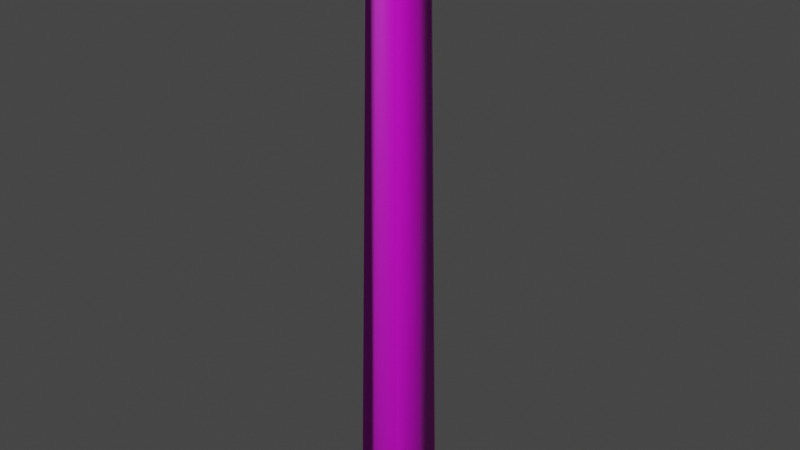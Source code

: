 # Source: ColonnaForo_UP.blend  (saved by Blender 2.83.19; exported with 4.5.12 LTS)
import bpy
from mathutils import Matrix  # noqa: F401  (used for matrix-valued properties, if any)

bpy.ops.wm.read_factory_settings(use_empty=True)
scene = bpy.context.scene
scene.name = 'Scene'

# ---- collections
col_colonna1 = bpy.data.collections.new('Colonna1'); scene.collection.children.link(col_colonna1)

# ---- images (referenced by path relative to the original .blend; pixels are not part of the script)
import os
ASSET_DIR = os.environ.get("B2B_ASSET_DIR", "")  # directory of the original .blend (textures are referenced by path, not embedded)
HERE = os.path.dirname(os.path.abspath(__file__))  # packed textures are extracted next to this script under _unpacked/

def load_image(name, relpath, width, height, colorspace="sRGB"):
    """Load a texture the original file referenced (path relative to the .blend, or extracted next to this script)."""
    p = next((c for c in (os.path.join(HERE, relpath), os.path.join(ASSET_DIR, relpath)) if relpath and os.path.exists(c)), "")
    if p:
        img = bpy.data.images.load(p, check_existing=True)
        img.name = name
    else:  # same state as the original file: an image datablock whose file is absent (Cycles renders it pink)
        img = bpy.data.images.new(name, width, height)
        img.source = "FILE"
        img.filepath = "//" + (relpath or name)
    img.colorspace_settings.name = colorspace
    return img
img_colonna_export_colonna_mat_basecolor_png = load_image('Colonna_export_Colonna_mat_BaseColor.png', 'Colonna_export_Colonna_mat_BaseColor.png', 1024, 1024, 'sRGB')
img_colonna_export_colonna_mat_normal_png = load_image('Colonna_export_Colonna_mat_Normal.png', 'Colonna_export_Colonna_mat_Normal.png', 1024, 1024, 'Non-Color')

# ---- materials (node trees are filled in below, after node groups)
mat_colonna_mat = bpy.data.materials.new('Colonna_mat')
mat_colonna_mat.use_transparent_shadow = False

# ---- material node trees
mat_colonna_mat.use_nodes = True; mat_colonna_mat.node_tree.nodes.clear()
_N = mat_colonna_mat.node_tree.nodes; _L = mat_colonna_mat.node_tree.links
n0 = _N.new('ShaderNodeBsdfPrincipled'); n0.name = 'Principled BSDF'; n0.location = (10, 300)
n0.distribution = 'GGX'
n0.subsurface_method = 'BURLEY'
n0.inputs[3].default_value = 1.45
n0.inputs[27].default_value = (0.0, 0.0, 0.0, 1.0)
n0.inputs[28].default_value = 1.0
n1 = _N.new('ShaderNodeOutputMaterial'); n1.name = 'Material Output'; n1.location = (300, 300)
n2 = _N.new('ShaderNodeTexImage'); n2.name = 'Image Texture.001'; n2.location = (-374, 276)
n2.image = img_colonna_export_colonna_mat_basecolor_png
n3 = _N.new('ShaderNodeTexImage'); n3.name = 'Image Texture'; n3.location = (-506, -224)
n3.image = img_colonna_export_colonna_mat_normal_png
n4 = _N.new('ShaderNodeNormalMap'); n4.name = 'Normal Map'; n4.location = (-182, -158)
_L.new(n0.outputs[0], n1.inputs[0])
_L.new(n2.outputs[0], n0.inputs[0])
_L.new(n3.outputs[0], n4.inputs[1])
_L.new(n4.outputs[0], n0.inputs[5])
n1.is_active_output = True

# ---- world
world_world = bpy.data.worlds.new('World'); scene.world = world_world
world_world.use_nodes = True; world_world.node_tree.nodes.clear()
_N = world_world.node_tree.nodes; _L = world_world.node_tree.links
n0 = _N.new('ShaderNodeOutputWorld'); n0.name = 'World Output'; n0.location = (300, 300)
n1 = _N.new('ShaderNodeBackground'); n1.name = 'Background'; n1.location = (10, 300)
n1.inputs[0].default_value = (0.05088, 0.05088, 0.05088, 1.0)
_L.new(n1.outputs[0], n0.inputs[0])
n0.is_active_output = True
world_world.color = (0.05088, 0.05088, 0.05088)
world_world.use_sun_shadow = False
world_world.sun_shadow_jitter_overblur = 0.0

# ---- meshes
me_cylinder_010 = bpy.data.meshes.new('Cylinder.010')
me_cylinder_010.from_pydata([(0.09247, -0.5276, 16.75), (0.09247, -0.5276, 16.43), (0.5712, -0.04884, 16.75), (0.5712, -0.04884, 16.43), (6.09e-08, 0.7524, 16.21), (0.4422, 0.6087, 16.21), (0.7155, 0.2325, 16.21), (0.7155, -0.2325, 16.21), (0.4422, -0.6087, 16.21), (-5.313e-09, -0.7524, 16.21), (-0.4422, -0.6087, 16.21), (-0.7155, -0.2325, 16.21), (-0.7155, 0.2325, 16.21), (-0.4422, 0.6087, 16.21), (6.881e-08, 1.073, 0.1385), (0.6307, 0.8681, 0.1385), (1.021, 0.3316, 0.1385), (1.021, -0.3316, 0.1385), (0.6307, -0.8681, 0.1385), (-2.462e-08, -1.073, 0.1385), (-0.6307, -0.8681, 0.1385), (-1.021, -0.3316, 0.1385), (-1.021, 0.3316, 0.1385), (-0.6307, 0.8681, 0.1385), (6.511e-08, 0.9036, 16.43), (0.5311, 0.731, 16.43), (0.8594, 0.2792, 16.43), (0.8594, -0.2792, 16.43), (0.5311, -0.731, 16.43), (-1.261e-08, -0.9036, 16.43), (-0.5311, -0.731, 16.43), (-0.8594, -0.2792, 16.43), (-0.8594, 0.2792, 16.43), (-0.5311, 0.731, 16.43), (0.9347, -0.3037, 16.36), (0.5777, -0.7951, 16.36), (6.482e-08, 0.9829, 16.36), (0.5777, 0.7951, 16.36), (-0.9348, -0.3037, 16.36), (-0.9348, 0.3037, 16.36), (-2.088e-08, -0.9829, 16.36), (0.9348, 0.3037, 16.36), (-0.5777, 0.7951, 16.36), (-0.5777, -0.7951, 16.36), (6.598e-08, 0.9036, 16.75), (0.5311, 0.731, 16.75), (0.8594, 0.2792, 16.75), (0.8594, -0.2792, 16.75), (0.5311, -0.731, 16.75), (-1.361e-08, -0.9036, 16.75), (-0.5311, -0.731, 16.75), (-0.8594, -0.2792, 16.75), (-0.8594, 0.2792, 16.75), (-0.5311, 0.731, 16.75), (6.592e-08, 0.9036, 16.83), (0.5311, 0.731, 16.83), (0.8594, 0.2792, 16.83), (0.8594, -0.2792, 16.83), (0.5311, -0.731, 16.83), (-1.367e-08, -0.9036, 16.83), (-0.5311, -0.731, 16.83), (-0.8594, -0.2792, 16.83), (-0.8594, 0.2792, 16.83), (-0.5311, 0.731, 16.83), (0.6146, 0.8459, 16.79), (0.9944, 0.3231, 16.79), (-0.9944, 0.3231, 16.79), (-0.6146, 0.8459, 16.79), (-2.446e-08, -1.046, 16.79), (-0.6146, -0.8459, 16.79), (0.9944, -0.3231, 16.79), (6.559e-08, 1.046, 16.79), (-0.9944, -0.3231, 16.79), (0.6146, -0.8459, 16.79), (-1.057, -1.46, 16.43), (-1.011, -1.414, 16.63), (-0.8918, -1.295, 16.75), (-0.7439, -1.147, 16.75), (-0.5785, -0.9812, 16.43), (-0.6242, -1.027, 16.23), (-0.7439, -1.147, 16.11), (-0.8918, -1.295, 16.11), (-1.011, -1.414, 16.23), (-0.1248, -0.5276, 16.75), (-0.1248, -0.5276, 16.43), (-1.536, -0.9812, 16.43), (-1.49, -0.9355, 16.63), (-1.371, -0.8158, 16.75), (-1.223, -0.6679, 16.75), (-1.057, -0.5025, 16.43), (-1.103, -0.5482, 16.23), (-1.223, -0.6679, 16.11), (-1.371, -0.8158, 16.11), (-1.49, -0.9355, 16.23), (-0.6036, -0.04884, 16.75), (-0.6036, -0.04884, 16.43), (1.504, 1.101, 16.43), (1.458, 1.055, 16.63), (1.338, 0.9354, 16.75), (1.19, 0.7875, 16.75), (1.025, 0.6221, 16.43), (1.071, 0.6678, 16.23), (1.19, 0.7875, 16.11), (1.338, 0.9354, 16.11), (1.458, 1.055, 16.23), (0.5712, 0.1685, 16.75), (0.5712, 0.1685, 16.43), (1.025, 1.58, 16.43), (0.9791, 1.534, 16.63), (0.8594, 1.414, 16.75), (0.7115, 1.266, 16.75), (0.5461, 1.101, 16.43), (0.5918, 1.147, 16.23), (0.7115, 1.266, 16.11), (0.8594, 1.414, 16.11), (0.9791, 1.534, 16.23), (0.09247, 0.6472, 16.75), (0.09247, 0.6472, 16.43), (-1.536, 1.101, 16.43), (-1.49, 1.055, 16.63), (-1.371, 0.9354, 16.75), (-1.223, 0.7875, 16.75), (-1.057, 0.6221, 16.43), (-1.103, 0.6678, 16.23), (-1.223, 0.7875, 16.11), (-1.371, 0.9354, 16.11), (-1.49, 1.055, 16.23), (-0.6036, 0.1685, 16.75), (-0.6036, 0.1685, 16.43), (-1.057, 1.58, 16.43), (-1.011, 1.534, 16.63), (-0.8918, 1.414, 16.75), (-0.7439, 1.266, 16.75), (-0.5785, 1.101, 16.43), (-0.6242, 1.147, 16.23), (-0.7439, 1.266, 16.11), (-0.8918, 1.414, 16.11), (-1.011, 1.534, 16.23), (-0.1248, 0.6472, 16.75), (-0.1248, 0.6472, 16.43), (1.025, -1.46, 16.43), (0.9791, -1.414, 16.63), (0.8594, -1.295, 16.75), (0.7115, -1.147, 16.75), (0.5461, -0.9812, 16.43), (0.5918, -1.027, 16.23), (0.7115, -1.147, 16.11), (0.8594, -1.295, 16.11), (0.9791, -1.414, 16.23), (1.504, -0.9812, 16.43), (1.458, -0.9355, 16.63), (1.338, -0.8158, 16.75), (1.19, -0.6679, 16.75), (1.025, -0.5025, 16.43), (1.071, -0.5482, 16.23), (1.19, -0.6679, 16.11), (1.338, -0.8158, 16.11), (1.458, -0.9355, 16.23), (-1.26, -1.26, 9.513e-08), (-1.26, -1.26, 0.2117), (-1.26, 1.26, 9.513e-08), (-1.26, 1.26, 0.2117), (1.26, -1.26, -9.513e-08), (1.26, -1.26, 0.2117), (1.26, 1.26, -9.513e-08), (1.26, 1.26, 0.2117)], [], [(7, 17, 16, 6), (8, 18, 17, 7), (9, 19, 18, 8), (10, 20, 19, 9), (11, 21, 20, 10), (12, 22, 21, 11), (13, 23, 22, 12), (4, 14, 23, 13), (10, 43, 38, 11), (6, 16, 15, 5), (5, 15, 14, 4), (14, 15, 16, 17, 18, 19, 20, 21, 22, 23), (35, 34, 27, 28), (9, 40, 43, 10), (8, 35, 40, 9), (5, 37, 41, 6), (7, 34, 35, 8), (6, 41, 34, 7), (13, 42, 36, 4), (12, 39, 42, 13), (11, 38, 39, 12), (25, 24, 44, 45), (37, 36, 24, 25), (39, 38, 31, 32), (40, 35, 28, 29), (41, 37, 25, 26), (42, 39, 32, 33), (43, 40, 29, 30), (34, 41, 26, 27), (36, 42, 33, 24), (38, 43, 30, 31), (65, 64, 55, 56), (32, 31, 51, 52), (29, 28, 48, 49), (26, 25, 45, 46), (33, 32, 52, 53), (30, 29, 49, 50), (27, 26, 46, 47), (24, 33, 53, 44), (31, 30, 50, 51), (28, 27, 47, 48), (55, 54, 63, 62, 61, 60, 59, 58, 57, 56), (67, 66, 62, 63), (69, 68, 59, 60), (70, 65, 56, 57), (71, 67, 63, 54), (72, 69, 60, 61), (73, 70, 57, 58), (64, 71, 54, 55), (66, 72, 61, 62), (68, 73, 58, 59), (49, 48, 73, 68), (52, 51, 72, 66), (45, 44, 71, 64), (48, 47, 70, 73), (51, 50, 69, 72), (44, 53, 67, 71), (47, 46, 65, 70), (50, 49, 68, 69), (53, 52, 66, 67), (46, 45, 64, 65), (87, 86, 75, 76), (75, 74, 82, 81, 80, 79, 78, 77, 76), (94, 95, 89, 88), (88, 87, 76, 77), (105, 106, 100, 99), (85, 93, 82, 74), (93, 92, 81, 82), (92, 91, 80, 81), (91, 90, 79, 80), (90, 89, 78, 79), (78, 89, 95, 84), (86, 85, 74, 75), (86, 87, 88, 89, 90, 91, 92, 93, 85), (94, 83, 84, 95), (94, 88, 77, 83), (109, 98, 97, 108), (97, 98, 99, 100, 101, 102, 103, 104, 96), (110, 111, 117, 116), (110, 99, 98, 109), (107, 96, 104, 115), (115, 104, 103, 114), (114, 103, 102, 113), (113, 102, 101, 112), (112, 101, 100, 111), (100, 106, 117, 111), (108, 97, 96, 107), (108, 107, 115, 114, 113, 112, 111, 110, 109), (105, 116, 117, 106), (116, 105, 99, 110), (77, 78, 84, 83), (131, 130, 119, 120), (119, 118, 126, 125, 124, 123, 122, 121, 120), (138, 139, 133, 132), (132, 131, 120, 121), (129, 137, 126, 118), (137, 136, 125, 126), (136, 135, 124, 125), (135, 134, 123, 124), (134, 133, 122, 123), (122, 133, 139, 128), (130, 129, 118, 119), (130, 131, 132, 133, 134, 135, 136, 137, 129), (138, 127, 128, 139), (138, 132, 121, 127), (151, 142, 141, 150), (141, 142, 143, 144, 145, 146, 147, 148, 140), (152, 153, 3, 2), (152, 143, 142, 151), (121, 122, 128, 127), (149, 140, 148, 157), (157, 148, 147, 156), (156, 147, 146, 155), (155, 146, 145, 154), (154, 145, 144, 153), (144, 1, 3, 153), (150, 141, 140, 149), (150, 149, 157, 156, 155, 154, 153, 152, 151), (0, 2, 3, 1), (2, 0, 143, 152), (0, 1, 144, 143), (4, 36, 37, 5), (158, 159, 161, 160), (160, 161, 165, 164), (164, 165, 163, 162), (162, 163, 159, 158), (160, 164, 162, 158), (165, 161, 159, 163)])
me_cylinder_010.polygons.foreach_set('use_smooth', [1, 1, 1, 1, 1, 1, 1, 1, 1, 1, 1, 1, 1, 1, 1, 1, 1, 1, 1, 1, 1, 1, 1, 1, 1, 1, 1, 1, 1, 1, 1, 1, 1, 1, 1, 1, 1, 1, 1, 1, 1, 1, 1, 1, 1, 1, 1, 1, 1, 1, 1, 1, 1, 1, 1, 1, 1, 1, 1, 1, 1, 1, 0, 0, 1, 0, 1, 1, 1, 1, 1, 1, 1, 0, 1, 1, 1, 0, 0, 1, 1, 1, 1, 1, 1, 1, 1, 0, 1, 1, 0, 1, 0, 0, 1, 1, 1, 1, 1, 1, 1, 1, 0, 1, 1, 1, 0, 0, 1, 0, 1, 1, 1, 1, 1, 1, 1, 0, 1, 1, 0, 1, 0, 0, 0, 0, 0, 0])
_uv = me_cylinder_010.uv_layers.new(name='UVMap')
_uv.uv.foreach_set('vector', [0.9987, 0.2902, 0.003434, 0.3367, 0.001964, 0.2993, 0.9976, 0.258, 1.0, 0.3224, 0.005324, 0.3741, 0.003434, 0.3367, 0.9987, 0.2902, 0.9987, 0.03222, 0.003435, 0.03745, 0.005325, 7.296e-05, 1.0, 0.0, 0.9976, 0.06446, 0.001964, 0.07484, 0.003435, 0.03745, 0.9987, 0.03222, 0.9969, 0.09671, 0.0009138, 0.1122, 0.001964, 0.07484, 0.9976, 0.06446, 0.9965, 0.129, 0.0002833, 0.1497, 0.0009138, 0.1122, 0.9969, 0.09671, 0.9963, 0.1612, 7.296e-05, 0.1871, 0.0002833, 0.1497, 0.9965, 0.129, 0.9965, 0.1935, 0.0002831, 0.2245, 7.296e-05, 0.1871, 0.9963, 0.1612, 0.01548, 0.4891, 0.0, 0.4858, 0.01637, 0.4542, 0.02801, 0.465, 0.9976, 0.258, 0.001964, 0.2993, 0.0009133, 0.2619, 0.9969, 0.2257, 0.9969, 0.2257, 0.0009133, 0.2619, 0.0002831, 0.2245, 0.9965, 0.1935, 0.07504, 0.4291, 0.07504, 0.4404, 0.0684, 0.4496, 0.05766, 0.4531, 0.04692, 0.4496, 0.04028, 0.4404, 0.04028, 0.4291, 0.04692, 0.42, 0.05766, 0.4165, 0.0684, 0.42, 0.2599, 0.4828, 0.2325, 0.5097, 0.2282, 0.5013, 0.2516, 0.4784, 0.01695, 0.5163, 0.001916, 0.5213, 0.0, 0.4858, 0.01548, 0.4891, 0.03201, 0.5389, 0.02159, 0.5509, 0.001916, 0.5213, 0.01695, 0.5163, 0.1159, 0.4864, 0.1312, 0.4822, 0.1312, 0.5178, 0.1159, 0.5136, 0.1021, 0.537, 0.1131, 0.5484, 0.08202, 0.5656, 0.07827, 0.5502, 0.1159, 0.5136, 0.1312, 0.5178, 0.1131, 0.5484, 0.1021, 0.537, 0.07827, 0.4498, 0.08202, 0.4344, 0.1131, 0.4516, 0.1021, 0.463, 0.05107, 0.4505, 0.04649, 0.4354, 0.08202, 0.4344, 0.07827, 0.4498, 0.02801, 0.465, 0.01637, 0.4542, 0.04649, 0.4354, 0.05107, 0.4505, 0.6206, 0.6052, 0.6206, 0.5725, 0.6401, 0.5725, 0.6401, 0.6052, 0.16, 0.4997, 0.141, 0.4663, 0.1502, 0.4643, 0.1664, 0.4927, 0.1693, 0.3988, 0.2064, 0.3889, 0.206, 0.3984, 0.1744, 0.4068, 0.2645, 0.4336, 0.2645, 0.472, 0.2554, 0.4691, 0.2554, 0.4364, 0.1947, 0.5161, 0.16, 0.4997, 0.1664, 0.4927, 0.196, 0.5067, 0.1445, 0.4281, 0.1693, 0.3988, 0.1744, 0.4068, 0.1533, 0.4317, 0.2425, 0.4021, 0.2645, 0.4336, 0.2554, 0.4364, 0.2367, 0.4096, 0.2325, 0.5097, 0.1947, 0.5161, 0.196, 0.5067, 0.2282, 0.5013, 0.141, 0.4663, 0.1445, 0.4281, 0.1533, 0.4317, 0.1502, 0.4643, 0.2064, 0.3889, 0.2425, 0.4021, 0.2367, 0.4096, 0.206, 0.3984, 0.4883, 0.5014, 0.4529, 0.5146, 0.4524, 0.506, 0.4831, 0.4946, 0.6206, 0.5071, 0.6206, 0.4744, 0.6401, 0.4744, 0.6401, 0.5071, 0.6206, 0.409, 0.6206, 0.3763, 0.6401, 0.3763, 0.6401, 0.409, 0.6206, 0.6379, 0.6206, 0.6052, 0.6401, 0.6052, 0.6401, 0.6379, 0.6206, 0.5398, 0.6206, 0.5071, 0.6401, 0.5071, 0.6401, 0.5398, 0.6206, 0.4417, 0.6206, 0.409, 0.6401, 0.409, 0.6401, 0.4417, 0.6206, 0.6706, 0.6206, 0.6379, 0.6401, 0.6379, 0.6401, 0.6706, 0.6206, 0.5725, 0.6206, 0.5398, 0.6401, 0.5398, 0.6401, 0.5725, 0.6206, 0.4744, 0.6206, 0.4417, 0.6401, 0.4417, 0.6401, 0.4744, 0.6206, 0.7033, 0.6206, 0.6706, 0.6401, 0.6706, 0.6401, 0.7033, 0.5252, 0.5465, 0.5563, 0.5566, 0.5755, 0.583, 0.5755, 0.6157, 0.5563, 0.6422, 0.5252, 0.6523, 0.4941, 0.6422, 0.4749, 0.6157, 0.4749, 0.583, 0.4941, 0.5566, 0.3915, 0.4764, 0.3876, 0.4388, 0.3961, 0.4405, 0.3994, 0.473, 0.4399, 0.3889, 0.4773, 0.3946, 0.4736, 0.4023, 0.4412, 0.3974, 0.5099, 0.4703, 0.4883, 0.5014, 0.4831, 0.4946, 0.5018, 0.4678, 0.4162, 0.5051, 0.3915, 0.4764, 0.3994, 0.473, 0.4207, 0.4978, 0.4059, 0.4057, 0.4399, 0.3889, 0.4412, 0.3974, 0.4119, 0.4119, 0.5099, 0.4325, 0.5099, 0.4703, 0.5018, 0.4678, 0.5018, 0.4351, 0.4529, 0.5146, 0.4162, 0.5051, 0.4207, 0.4978, 0.4524, 0.506, 0.3876, 0.4388, 0.4059, 0.4057, 0.4119, 0.4119, 0.3961, 0.4405, 0.4773, 0.3946, 0.5048, 0.4206, 0.4973, 0.4248, 0.4736, 0.4023, 0.3508, 0.5012, 0.3746, 0.4787, 0.3821, 0.4829, 0.3546, 0.5089, 0.2733, 0.463, 0.2891, 0.4916, 0.2832, 0.4978, 0.2649, 0.4647, 0.3297, 0.3975, 0.298, 0.4057, 0.2935, 0.3984, 0.3301, 0.3889, 0.379, 0.4684, 0.379, 0.4357, 0.3872, 0.4332, 0.3872, 0.471, 0.2891, 0.4916, 0.3185, 0.5061, 0.3171, 0.5146, 0.2832, 0.4978, 0.298, 0.4057, 0.2767, 0.4305, 0.2688, 0.4271, 0.2935, 0.3984, 0.379, 0.4357, 0.3603, 0.4089, 0.3656, 0.4021, 0.3872, 0.4332, 0.3185, 0.5061, 0.3508, 0.5012, 0.3546, 0.5089, 0.3171, 0.5146, 0.2767, 0.4305, 0.2733, 0.463, 0.2649, 0.4647, 0.2688, 0.4271, 0.3603, 0.4089, 0.3297, 0.3975, 0.3301, 0.3889, 0.3656, 0.4021, 0.3759, 1.0, 0.3386, 1.0, 0.3386, 0.8791, 0.3759, 0.8791, 0.7679, 0.5076, 0.822, 0.49, 0.8761, 0.5076, 0.9096, 0.5536, 0.9096, 0.6105, 0.8761, 0.6565, 0.822, 0.6741, 0.7244, 0.6066, 0.7345, 0.5536, 0.7244, 0.8447, 0.822, 0.8485, 0.822, 0.6741, 0.7244, 0.6066, 0.4133, 1.0, 0.3759, 1.0, 0.3759, 0.8791, 0.4133, 0.8791, 0.7244, 0.8447, 0.822, 0.8485, 0.822, 0.6741, 0.7244, 0.6066, 0.3013, 1.0, 0.2639, 1.0, 0.2639, 0.8791, 0.3013, 0.8791, 0.2639, 1.0, 0.2266, 1.0, 0.2266, 0.8791, 0.2639, 0.8791, 0.2266, 1.0, 0.1892, 1.0, 0.1892, 0.8791, 0.2266, 0.8791, 0.1892, 1.0, 0.1519, 1.0, 0.1519, 0.8791, 0.1892, 0.8791, 0.1519, 1.0, 0.1145, 1.0, 0.1145, 0.8791, 0.1519, 0.8791, 0.1145, 0.8791, 0.1145, 1.0, 0.0, 1.0, 5.96e-08, 0.8791, 0.3386, 1.0, 0.3013, 1.0, 0.3013, 0.8791, 0.3386, 0.8791, 0.7679, 0.5076, 0.7345, 0.5536, 0.7244, 0.6066, 0.822, 0.6741, 0.8761, 0.6565, 0.9096, 0.6105, 0.9096, 0.5536, 0.8761, 0.5076, 0.822, 0.49, 0.432, 0.5621, 0.4717, 0.5621, 0.4717, 0.5809, 0.432, 0.5809, 0.5696, 1.0, 0.4133, 1.0, 0.4133, 0.8791, 0.5696, 0.8791, 0.3759, 1.0, 0.3759, 0.8791, 0.3386, 0.8791, 0.3386, 1.0, 0.7679, 0.5076, 0.7345, 0.5536, 0.7244, 0.6066, 0.822, 0.6741, 0.8761, 0.6565, 0.9096, 0.6105, 0.9096, 0.5536, 0.8761, 0.5076, 0.822, 0.49, 0.7244, 0.6066, 0.822, 0.6741, 0.822, 0.8485, 0.7244, 0.8447, 0.4133, 1.0, 0.4133, 0.8791, 0.3759, 0.8791, 0.3759, 1.0, 0.3013, 1.0, 0.3013, 0.8791, 0.2639, 0.8791, 0.2639, 1.0, 0.2639, 1.0, 0.2639, 0.8791, 0.2266, 0.8791, 0.2266, 1.0, 0.2266, 1.0, 0.2266, 0.8791, 0.1892, 0.8791, 0.1892, 1.0, 0.1892, 1.0, 0.1892, 0.8791, 0.1519, 0.8791, 0.1519, 1.0, 0.1519, 1.0, 0.1519, 0.8791, 0.1145, 0.8791, 0.1145, 1.0, 0.1145, 0.8791, 5.96e-08, 0.8791, 0.0, 1.0, 0.1145, 1.0, 0.3386, 1.0, 0.3386, 0.8791, 0.3013, 0.8791, 0.3013, 1.0, 0.7679, 0.5076, 0.822, 0.49, 0.8761, 0.5076, 0.9096, 0.5536, 0.9096, 0.6105, 0.8761, 0.6565, 0.822, 0.6741, 0.7244, 0.6066, 0.7345, 0.5536, 0.3738, 0.5621, 0.3738, 0.6017, 0.3549, 0.6017, 0.3549, 0.5621, 0.5696, 1.0, 0.5696, 0.8791, 0.4133, 0.8791, 0.4133, 1.0, 0.7244, 0.6066, 0.822, 0.6741, 0.822, 0.8485, 0.7244, 0.8447, 0.3759, 1.0, 0.3386, 1.0, 0.3386, 0.8791, 0.3759, 0.8791, 0.7679, 0.5076, 0.822, 0.49, 0.8761, 0.5076, 0.9096, 0.5536, 0.9096, 0.6105, 0.8761, 0.6565, 0.822, 0.6741, 0.7244, 0.6066, 0.7345, 0.5536, 0.7244, 0.8447, 0.822, 0.8485, 0.822, 0.6741, 0.7244, 0.6066, 0.4133, 1.0, 0.3759, 1.0, 0.3759, 0.8791, 0.4133, 0.8791, 0.3013, 1.0, 0.2639, 1.0, 0.2639, 0.8791, 0.3013, 0.8791, 0.2639, 1.0, 0.2266, 1.0, 0.2266, 0.8791, 0.2639, 0.8791, 0.2266, 1.0, 0.1892, 1.0, 0.1892, 0.8791, 0.2266, 0.8791, 0.1892, 1.0, 0.1519, 1.0, 0.1519, 0.8791, 0.1892, 0.8791, 0.1519, 1.0, 0.1145, 1.0, 0.1145, 0.8791, 0.1519, 0.8791, 0.1145, 0.8791, 0.1145, 1.0, 0.0, 1.0, 5.96e-08, 0.8791, 0.3386, 1.0, 0.3013, 1.0, 0.3013, 0.8791, 0.3386, 0.8791, 0.7679, 0.5076, 0.7345, 0.5536, 0.7244, 0.6066, 0.822, 0.6741, 0.8761, 0.6565, 0.9096, 0.6105, 0.9096, 0.5536, 0.8761, 0.5076, 0.822, 0.49, 0.4128, 0.6017, 0.4128, 0.5621, 0.4316, 0.5621, 0.4316, 0.6017, 0.5696, 1.0, 0.4133, 1.0, 0.4133, 0.8791, 0.5696, 0.8791, 0.3759, 1.0, 0.3759, 0.8791, 0.3386, 0.8791, 0.3386, 1.0, 0.7679, 0.5076, 0.7345, 0.5536, 0.7244, 0.6066, 0.822, 0.6741, 0.8761, 0.6565, 0.9096, 0.6105, 0.9096, 0.5536, 0.8761, 0.5076, 0.822, 0.49, 0.7244, 0.6066, 0.822, 0.6741, 0.822, 0.8485, 0.7244, 0.8447, 0.4133, 1.0, 0.4133, 0.8791, 0.3759, 0.8791, 0.3759, 1.0, 0.7244, 0.6066, 0.822, 0.6741, 0.822, 0.8485, 0.7244, 0.8447, 0.3013, 1.0, 0.3013, 0.8791, 0.2639, 0.8791, 0.2639, 1.0, 0.2639, 1.0, 0.2639, 0.8791, 0.2266, 0.8791, 0.2266, 1.0, 0.2266, 1.0, 0.2266, 0.8791, 0.1892, 0.8791, 0.1892, 1.0, 0.1892, 1.0, 0.1892, 0.8791, 0.1519, 0.8791, 0.1519, 1.0, 0.1519, 1.0, 0.1519, 0.8791, 0.1145, 0.8791, 0.1145, 1.0, 0.1145, 0.8791, 5.96e-08, 0.8791, 0.0, 1.0, 0.1145, 1.0, 0.3386, 1.0, 0.3386, 0.8791, 0.3013, 0.8791, 0.3013, 1.0, 0.7679, 0.5076, 0.822, 0.49, 0.8761, 0.5076, 0.9096, 0.5536, 0.9096, 0.6105, 0.8761, 0.6565, 0.822, 0.6741, 0.7244, 0.6066, 0.7345, 0.5536, 0.4123, 0.5621, 0.4123, 0.6017, 0.3935, 0.6017, 0.3935, 0.5621, 0.5696, 1.0, 0.5696, 0.8791, 0.4133, 0.8791, 0.4133, 1.0, 0.7244, 0.8447, 0.822, 0.8485, 0.822, 0.6741, 0.7244, 0.6066, 0.1021, 0.463, 0.1131, 0.4516, 0.1312, 0.4822, 0.1159, 0.4864, 0.1405, 0.5337, 0.2197, 0.5337, 0.2197, 0.6128, 0.1405, 0.6128, 0.1405, 0.6128, 0.2197, 0.6128, 0.2197, 0.6919, 0.1405, 0.6919, 0.1405, 0.6919, 0.2197, 0.6919, 0.2197, 0.7711, 0.1405, 0.7711, 0.1405, 0.7711, 0.2197, 0.7711, 0.2197, 0.8502, 0.1405, 0.8502, 0.06139, 0.6919, 0.1405, 0.6919, 0.1405, 0.7711, 0.06139, 0.7711, 0.2197, 0.6919, 0.2988, 0.6919, 0.2988, 0.7711, 0.2197, 0.7711])
_ca = me_cylinder_010.color_attributes.new('Col', 'BYTE_COLOR', 'CORNER')
_ca.data.foreach_set('color', [1.0, 0.0, 0.0, 1.0, 1.0, 0.0, 0.0, 1.0, 1.0, 0.0, 0.0, 1.0, 1.0, 0.0, 0.0, 1.0, 1.0, 0.0, 0.0, 1.0, 1.0, 0.0, 0.0, 1.0, 1.0, 0.0, 0.0, 1.0, 1.0, 0.0, 0.0, 1.0, 1.0, 0.0, 0.0, 1.0, 1.0, 0.0, 0.0, 1.0, 1.0, 0.0, 0.0, 1.0, 1.0, 0.0, 0.0, 1.0, 1.0, 0.0, 0.0, 1.0, 1.0, 0.0, 0.0, 1.0, 1.0, 0.0, 0.0, 1.0, 1.0, 0.0, 0.0, 1.0, 1.0, 0.0, 0.0, 1.0, 1.0, 0.0, 0.0, 1.0, 1.0, 0.0, 0.0, 1.0, 1.0, 0.0, 0.0, 1.0, 1.0, 0.0, 0.0, 1.0, 1.0, 0.0, 0.0, 1.0, 1.0, 0.0, 0.0, 1.0, 1.0, 0.0, 0.0, 1.0, 1.0, 0.0, 0.0, 1.0, 1.0, 0.0, 0.0, 1.0, 1.0, 0.0, 0.0, 1.0, 1.0, 0.0, 0.0, 1.0, 1.0, 0.0, 0.0, 1.0, 1.0, 0.0, 0.0, 1.0, 1.0, 0.0, 0.0, 1.0, 1.0, 0.0, 0.0, 1.0, 1.0, 0.0, 0.0, 1.0, 1.0, 0.0, 0.0, 1.0, 1.0, 0.0, 0.0, 1.0, 1.0, 0.0, 0.0, 1.0, 1.0, 0.0, 0.0, 1.0, 1.0, 0.0, 0.0, 1.0, 1.0, 0.0, 0.0, 1.0, 1.0, 0.0, 0.0, 1.0, 1.0, 0.0, 0.0, 1.0, 1.0, 0.0, 0.0, 1.0, 1.0, 0.0, 0.0, 1.0, 1.0, 0.0, 0.0, 1.0, 1.0, 0.0, 0.0, 1.0, 1.0, 0.0, 0.0, 1.0, 1.0, 0.0, 0.0, 1.0, 1.0, 0.0, 0.0, 1.0, 1.0, 0.0, 0.0, 1.0, 1.0, 0.0, 0.0, 1.0, 1.0, 0.0, 0.0, 1.0, 1.0, 0.0, 0.0, 1.0, 1.0, 0.0, 0.0, 1.0, 1.0, 0.0, 0.0, 1.0, 1.0, 0.0, 0.0, 1.0, 1.0, 0.0, 0.0, 1.0, 1.0, 0.0, 0.0, 1.0, 1.0, 0.0, 0.0, 1.0, 1.0, 0.0, 0.0, 1.0, 1.0, 0.0, 0.0, 1.0, 1.0, 0.0, 0.0, 1.0, 1.0, 0.0, 0.0, 1.0, 1.0, 0.0, 0.0, 1.0, 1.0, 0.0, 0.0, 1.0, 1.0, 0.0, 0.0, 1.0, 1.0, 0.0, 0.0, 1.0, 1.0, 0.0, 0.0, 1.0, 1.0, 0.0, 0.0, 1.0, 1.0, 0.0, 0.0, 1.0, 1.0, 0.0, 0.0, 1.0, 1.0, 0.0, 0.0, 1.0, 1.0, 0.0, 0.0, 1.0, 1.0, 0.0, 0.0, 1.0, 1.0, 0.0, 0.0, 1.0, 1.0, 0.0, 0.0, 1.0, 1.0, 0.0, 0.0, 1.0, 1.0, 0.0, 0.0, 1.0, 1.0, 0.0, 0.0, 1.0, 1.0, 0.0, 0.0, 1.0, 1.0, 0.0, 0.0, 1.0, 1.0, 0.0, 0.0, 1.0, 1.0, 0.0, 0.0, 1.0, 1.0, 0.0, 0.0, 1.0, 1.0, 0.0, 0.0, 1.0, 1.0, 0.0, 0.0, 1.0, 1.0, 0.0, 0.0, 1.0, 1.0, 0.0, 0.0, 1.0, 1.0, 0.0, 0.0, 1.0, 1.0, 0.0, 0.0, 1.0, 1.0, 0.0, 0.0, 1.0, 1.0, 0.0, 0.0, 1.0, 1.0, 0.0, 0.0, 1.0, 1.0, 0.0, 0.0, 1.0, 1.0, 0.0, 0.0, 1.0, 1.0, 0.0, 0.0, 1.0, 1.0, 0.0, 0.0, 1.0, 1.0, 0.0, 0.0, 1.0, 1.0, 0.0, 0.0, 1.0, 1.0, 0.0, 0.0, 1.0, 1.0, 0.0, 0.0, 1.0, 1.0, 0.0, 0.0, 1.0, 1.0, 0.0, 0.0, 1.0, 1.0, 0.0, 0.0, 1.0, 1.0, 0.0, 0.0, 1.0, 1.0, 0.0, 0.0, 1.0, 1.0, 0.0, 0.0, 1.0, 1.0, 0.0, 0.0, 1.0, 1.0, 0.0, 0.0, 1.0, 1.0, 0.0, 0.0, 1.0, 1.0, 0.0, 0.0, 1.0, 1.0, 0.0, 0.0, 1.0, 1.0, 0.0, 0.0, 1.0, 1.0, 0.0, 0.0, 1.0, 1.0, 0.0, 0.0, 1.0, 1.0, 0.0, 0.0, 1.0, 1.0, 0.0, 0.0, 1.0, 1.0, 0.0, 0.0, 1.0, 1.0, 0.0, 0.0, 1.0, 1.0, 0.0, 0.0, 1.0, 1.0, 0.0, 0.0, 1.0, 1.0, 0.0, 0.0, 1.0, 1.0, 0.0, 0.0, 1.0, 1.0, 0.0, 0.0, 1.0, 1.0, 0.0, 0.0, 1.0, 1.0, 0.0, 0.0, 1.0, 1.0, 0.0, 0.0, 1.0, 1.0, 0.0, 0.0, 1.0, 1.0, 0.0, 0.0, 1.0, 1.0, 0.0, 0.0, 1.0, 1.0, 0.0, 0.0, 1.0, 1.0, 0.0, 0.0, 1.0, 1.0, 0.0, 0.0, 1.0, 1.0, 0.0, 0.0, 1.0, 1.0, 0.0, 0.0, 1.0, 1.0, 0.0, 0.0, 1.0, 1.0, 0.0, 0.0, 1.0, 1.0, 0.0, 0.0, 1.0, 1.0, 0.0, 0.0, 1.0, 1.0, 0.0, 0.0, 1.0, 1.0, 0.0, 0.0, 1.0, 1.0, 0.0, 0.0, 1.0, 1.0, 0.0, 0.0, 1.0, 1.0, 0.0, 0.0, 1.0, 1.0, 0.0, 0.0, 1.0, 1.0, 0.0, 0.0, 1.0, 1.0, 0.0, 0.0, 1.0, 1.0, 0.0, 0.0, 1.0, 1.0, 0.0, 0.0, 1.0, 1.0, 0.0, 0.0, 1.0, 1.0, 0.0, 0.0, 1.0, 1.0, 0.0, 0.0, 1.0, 1.0, 0.0, 0.0, 1.0, 1.0, 0.0, 0.0, 1.0, 1.0, 0.0, 0.0, 1.0, 1.0, 0.0, 0.0, 1.0, 1.0, 0.0, 0.0, 1.0, 1.0, 0.0, 0.0, 1.0, 1.0, 0.0, 0.0, 1.0, 1.0, 0.0, 0.0, 1.0, 1.0, 0.0, 0.0, 1.0, 1.0, 0.0, 0.0, 1.0, 1.0, 0.0, 0.0, 1.0, 1.0, 0.0, 0.0, 1.0, 1.0, 0.0, 0.0, 1.0, 1.0, 0.0, 0.0, 1.0, 1.0, 0.0, 0.0, 1.0, 1.0, 0.0, 0.0, 1.0, 1.0, 0.0, 0.0, 1.0, 1.0, 0.0, 0.0, 1.0, 1.0, 0.0, 0.0, 1.0, 1.0, 0.0, 0.0, 1.0, 1.0, 0.0, 0.0, 1.0, 1.0, 0.0, 0.0, 1.0, 1.0, 0.0, 0.0, 1.0, 1.0, 0.0, 0.0, 1.0, 1.0, 0.0, 0.0, 1.0, 1.0, 0.0, 0.0, 1.0, 1.0, 0.0, 0.0, 1.0, 1.0, 0.0, 0.0, 1.0, 1.0, 0.0, 0.0, 1.0, 1.0, 0.0, 0.0, 1.0, 1.0, 0.0, 0.0, 1.0, 1.0, 0.0, 0.0, 1.0, 1.0, 0.0, 0.0, 1.0, 1.0, 0.0, 0.0, 1.0, 1.0, 0.0, 0.0, 1.0, 1.0, 0.0, 0.0, 1.0, 1.0, 0.0, 0.0, 1.0, 1.0, 0.0, 0.0, 1.0, 1.0, 0.0, 0.0, 1.0, 1.0, 0.0, 0.0, 1.0, 1.0, 0.0, 0.0, 1.0, 1.0, 0.0, 0.0, 1.0, 1.0, 0.0, 0.0, 1.0, 1.0, 0.0, 0.0, 1.0, 1.0, 0.0, 0.0, 1.0, 1.0, 0.0, 0.0, 1.0, 1.0, 0.0, 0.0, 1.0, 1.0, 0.0, 0.0, 1.0, 1.0, 0.0, 0.0, 1.0, 1.0, 0.0, 0.0, 1.0, 1.0, 0.0, 0.0, 1.0, 1.0, 0.0, 0.0, 1.0, 1.0, 0.0, 0.0, 1.0, 1.0, 0.0, 0.0, 1.0, 1.0, 0.0, 0.0, 1.0, 1.0, 0.0, 0.0, 1.0, 1.0, 0.0, 0.0, 1.0, 1.0, 0.0, 0.0, 1.0, 1.0, 0.0, 0.0, 1.0, 1.0, 0.0, 0.0, 1.0, 1.0, 0.0, 0.0, 1.0, 1.0, 0.0, 0.0, 1.0, 1.0, 0.0, 0.0, 1.0, 1.0, 0.0, 0.0, 1.0, 1.0, 0.0, 0.0, 1.0, 1.0, 0.0, 0.0, 1.0, 1.0, 0.0, 0.0, 1.0, 1.0, 0.0, 0.0, 1.0, 1.0, 0.0, 0.0, 1.0, 1.0, 0.0, 0.0, 1.0, 1.0, 0.0, 0.0, 1.0, 1.0, 0.0, 0.0, 1.0, 1.0, 0.0, 0.0, 1.0, 1.0, 0.0, 0.0, 1.0, 1.0, 0.0, 0.0, 1.0, 1.0, 0.0, 0.0, 1.0, 1.0, 0.0, 0.0, 1.0, 1.0, 0.0, 0.0, 1.0, 1.0, 0.0, 0.0, 1.0, 1.0, 0.0, 0.0, 1.0, 1.0, 0.0, 0.0, 1.0, 1.0, 0.0, 0.0, 1.0, 1.0, 0.0, 0.0, 1.0, 1.0, 0.0, 0.0, 1.0, 1.0, 0.0, 0.0, 1.0, 1.0, 0.0, 0.0, 1.0, 1.0, 0.0, 0.0, 1.0, 1.0, 0.0, 0.0, 1.0, 1.0, 0.0, 0.0, 1.0, 1.0, 0.0, 0.0, 1.0, 1.0, 0.0, 0.0, 1.0, 1.0, 0.0, 0.0, 1.0, 1.0, 0.0, 0.0, 1.0, 1.0, 0.0, 0.0, 1.0, 1.0, 0.0, 0.0, 1.0, 1.0, 0.0, 0.0, 1.0, 1.0, 0.0, 0.0, 1.0, 1.0, 0.0, 0.0, 1.0, 1.0, 0.0, 0.0, 1.0, 1.0, 0.0, 0.0, 1.0, 1.0, 0.0, 0.0, 1.0, 1.0, 0.0, 0.0, 1.0, 1.0, 0.0, 0.0, 1.0, 1.0, 0.0, 0.0, 1.0, 1.0, 0.0, 0.0, 1.0, 0.0, 0.0, 1.0, 1.0, 0.0, 0.0, 1.0, 1.0, 0.0, 0.0, 1.0, 1.0, 0.0, 0.0, 1.0, 1.0, 0.0, 0.0, 1.0, 1.0, 0.0, 0.0, 1.0, 1.0, 0.0, 0.0, 1.0, 1.0, 0.0, 0.0, 1.0, 1.0, 0.0, 0.0, 1.0, 1.0, 0.0, 0.0, 1.0, 1.0, 0.0, 0.0, 1.0, 1.0, 0.0, 0.0, 1.0, 1.0, 0.0, 0.0, 1.0, 1.0, 0.0, 0.0, 1.0, 1.0, 0.0, 0.0, 1.0, 1.0, 0.0, 0.0, 1.0, 1.0, 0.0, 0.0, 1.0, 1.0, 0.0, 0.0, 1.0, 1.0, 0.0, 0.0, 1.0, 1.0, 0.0, 0.0, 1.0, 1.0, 0.0, 0.0, 1.0, 1.0, 0.0, 0.0, 1.0, 1.0, 0.0, 0.0, 1.0, 1.0, 0.0, 0.0, 1.0, 1.0, 0.0, 0.0, 1.0, 1.0, 0.0, 0.0, 1.0, 1.0, 0.0, 0.0, 1.0, 1.0, 0.0, 0.0, 1.0, 1.0, 0.0, 0.0, 1.0, 1.0, 0.0, 0.0, 1.0, 1.0, 0.0, 0.0, 1.0, 1.0, 0.0, 0.0, 1.0, 1.0, 0.0, 0.0, 1.0, 1.0, 0.0, 0.0, 1.0, 1.0, 0.0, 0.0, 1.0, 1.0, 0.0, 0.0, 1.0, 1.0, 0.0, 0.0, 1.0, 1.0, 0.0, 0.0, 1.0, 1.0, 0.0, 0.0, 1.0, 1.0, 0.0, 0.0, 1.0, 1.0, 0.0, 0.0, 1.0, 1.0, 0.0, 0.0, 1.0, 1.0, 0.0, 0.0, 1.0, 1.0, 0.0, 0.0, 1.0, 1.0, 0.0, 0.0, 1.0, 1.0, 0.0, 0.0, 1.0, 1.0, 0.0, 0.0, 1.0, 1.0, 0.0, 0.0, 1.0, 1.0, 0.0, 0.0, 1.0, 1.0, 0.0, 0.0, 1.0, 1.0, 0.0, 0.0, 1.0, 1.0, 0.0, 0.0, 1.0, 1.0, 0.0, 0.0, 1.0, 1.0, 0.0, 0.0, 1.0, 1.0, 0.0, 0.0, 1.0, 1.0, 0.0, 0.0, 1.0, 1.0, 0.0, 0.0, 1.0, 1.0, 0.0, 0.0, 1.0, 1.0, 0.0, 0.0, 1.0, 1.0, 0.0, 0.0, 1.0, 1.0, 0.0, 0.0, 1.0, 1.0, 0.0, 0.0, 1.0, 1.0, 1.0, 0.0, 0.0, 1.0, 1.0, 0.0, 0.0, 1.0, 1.0, 0.0, 0.0, 1.0, 1.0, 0.0, 0.0, 1.0, 0.0, 0.0, 1.0, 1.0, 0.0, 0.0, 1.0, 1.0, 0.0, 0.0, 1.0, 1.0, 0.0, 0.0, 1.0, 1.0, 0.0, 0.0, 1.0, 1.0, 0.0, 0.0, 1.0, 1.0, 0.0, 0.0, 1.0, 1.0, 0.0, 0.0, 1.0, 1.0, 0.0, 0.0, 1.0, 1.0, 0.0, 0.0, 1.0, 1.0, 0.0, 0.0, 1.0, 1.0, 0.0, 0.0, 1.0, 1.0, 0.0, 0.0, 1.0, 1.0, 0.0, 0.0, 1.0, 1.0, 0.0, 0.0, 1.0, 1.0, 0.0, 0.0, 1.0, 1.0, 0.0, 0.0, 1.0, 1.0, 0.0, 0.0, 1.0, 1.0, 0.0, 0.0, 1.0, 1.0, 0.0, 0.0, 1.0, 1.0, 0.0, 0.0, 1.0, 1.0, 0.0, 0.0, 1.0, 1.0, 0.0, 0.0, 1.0, 1.0, 0.0, 0.0, 1.0, 1.0, 0.0, 0.0, 1.0, 1.0, 0.0, 0.0, 1.0, 1.0, 0.0, 0.0, 1.0, 1.0, 0.0, 0.0, 1.0, 1.0, 0.0, 0.0, 1.0, 1.0, 0.0, 0.0, 1.0, 1.0, 0.0, 0.0, 1.0, 1.0, 0.0, 0.0, 1.0, 1.0, 0.0, 0.0, 1.0, 1.0, 0.0, 0.0, 1.0, 1.0, 0.0, 0.0, 1.0, 1.0, 0.0, 0.0, 1.0, 1.0, 0.0, 0.0, 1.0, 1.0, 0.0, 0.0, 1.0, 1.0, 0.0, 0.0, 1.0, 1.0, 0.0, 0.0, 1.0, 1.0, 0.0, 0.0, 1.0, 1.0, 0.0, 0.0, 1.0, 1.0, 0.0, 0.0, 1.0, 1.0, 0.0, 0.0, 1.0, 1.0, 0.0, 0.0, 1.0, 1.0, 0.0, 0.0, 1.0, 1.0, 0.0, 0.0, 1.0, 1.0, 0.0, 0.0, 1.0, 1.0, 0.0, 0.0, 1.0, 1.0, 0.0, 0.0, 1.0, 1.0, 0.0, 0.0, 1.0, 1.0, 0.0, 0.0, 1.0, 1.0, 0.0, 0.0, 1.0, 1.0, 0.0, 0.0, 1.0, 1.0, 0.0, 0.0, 1.0, 1.0, 0.0, 0.0, 1.0, 1.0, 0.0, 0.0, 1.0, 1.0, 0.0, 0.0, 1.0, 1.0, 0.0, 0.0, 1.0, 1.0, 0.0, 0.0, 1.0, 1.0, 0.0, 0.0, 1.0, 1.0, 0.0, 0.0, 1.0, 1.0, 1.0, 0.0, 0.0, 1.0, 1.0, 0.0, 0.0, 1.0, 1.0, 0.0, 0.0, 1.0, 1.0, 0.0, 0.0, 1.0, 0.0, 0.0, 1.0, 1.0, 0.0, 0.0, 1.0, 1.0, 0.0, 0.0, 1.0, 1.0, 0.0, 0.0, 1.0, 1.0, 0.0, 0.0, 1.0, 1.0, 0.0, 0.0, 1.0, 1.0, 0.0, 0.0, 1.0, 1.0, 0.0, 0.0, 1.0, 1.0, 0.0, 0.0, 1.0, 1.0, 0.0, 0.0, 1.0, 1.0, 0.0, 0.0, 1.0, 1.0, 0.0, 0.0, 1.0, 1.0, 0.0, 0.0, 1.0, 1.0, 0.0, 0.0, 1.0, 1.0, 0.0, 0.0, 1.0, 1.0, 0.0, 0.0, 1.0, 1.0, 0.0, 0.0, 1.0, 1.0, 0.0, 0.0, 1.0, 1.0, 0.0, 0.0, 1.0, 1.0, 0.0, 0.0, 1.0, 1.0, 0.0, 0.0, 1.0, 1.0, 0.0, 0.0, 1.0, 1.0, 0.0, 0.0, 1.0, 1.0, 0.0, 0.0, 1.0, 1.0, 0.0, 0.0, 1.0, 1.0, 0.0, 0.0, 1.0, 1.0, 0.0, 0.0, 1.0, 1.0, 0.0, 0.0, 1.0, 1.0, 0.0, 0.0, 1.0, 1.0, 0.0, 0.0, 1.0, 1.0, 0.0, 0.0, 1.0, 1.0, 0.0, 0.0, 1.0, 1.0, 0.0, 0.0, 1.0, 1.0, 0.0, 0.0, 1.0, 1.0, 0.0, 0.0, 1.0, 1.0, 0.0, 0.0, 1.0, 1.0, 0.0, 0.0, 1.0, 1.0, 0.0, 0.0, 1.0, 1.0, 0.0, 0.0, 1.0, 1.0, 0.0, 0.0, 1.0, 1.0, 0.0, 0.0, 1.0, 1.0, 0.0, 0.0, 1.0, 1.0, 0.0, 0.0, 1.0, 1.0, 0.0, 0.0, 1.0, 1.0, 0.0, 0.0, 1.0, 1.0, 0.0, 0.0, 1.0, 1.0, 0.0, 0.0, 1.0, 1.0, 0.0, 0.0, 1.0, 1.0, 0.0, 0.0, 1.0, 1.0, 0.0, 0.0, 1.0, 1.0, 0.0, 0.0, 1.0, 1.0, 0.0, 0.0, 1.0, 1.0, 0.0, 0.0, 1.0, 1.0, 0.0, 0.0, 1.0, 1.0, 0.0, 0.0, 1.0, 1.0, 0.0, 0.0, 1.0, 1.0, 0.0, 0.0, 1.0, 1.0, 0.0, 0.0, 1.0, 1.0, 0.0, 0.0, 1.0, 1.0, 0.0, 0.0, 1.0, 1.0, 0.0, 0.0, 1.0, 1.0, 0.0, 0.0, 1.0, 1.0, 0.0, 0.0, 1.0, 1.0, 0.0, 0.0, 1.0, 1.0, 0.0, 0.0, 1.0, 1.0, 0.0, 0.0, 1.0, 1.0, 1.0, 0.0, 0.0, 1.0, 1.0, 0.0, 0.0, 1.0, 1.0, 0.0, 0.0, 1.0, 1.0, 0.0, 0.0, 1.0, 0.0, 0.0, 1.0, 1.0, 0.0, 0.0, 1.0, 1.0, 0.0, 0.0, 1.0, 1.0, 0.0, 0.0, 1.0, 1.0, 0.0, 0.0, 1.0, 1.0, 0.0, 0.0, 1.0, 1.0, 0.0, 0.0, 1.0, 1.0, 0.0, 0.0, 1.0, 1.0, 0.0, 0.0, 1.0, 1.0, 0.0, 0.0, 1.0, 1.0, 0.0, 0.0, 1.0, 1.0, 0.0, 0.0, 1.0, 1.0, 0.0, 0.0, 1.0, 1.0, 0.0, 0.0, 1.0, 1.0, 0.0, 0.0, 1.0, 1.0, 0.0, 0.0, 1.0, 1.0, 0.0, 0.0, 1.0, 1.0, 0.0, 0.0, 1.0, 1.0, 0.0, 0.0, 1.0, 1.0, 0.0, 0.0, 1.0, 1.0, 0.0, 0.0, 1.0, 1.0, 0.0, 0.0, 1.0, 1.0, 0.0, 0.0, 1.0, 1.0, 0.0, 0.0, 1.0, 1.0, 0.0, 0.0, 1.0, 1.0, 0.0, 0.0, 1.0, 1.0, 0.0, 0.0, 1.0, 1.0, 0.0, 0.0, 1.0, 1.0, 0.0, 0.0, 1.0, 1.0, 0.0, 0.0, 1.0, 1.0, 0.0, 0.0, 1.0, 1.0, 0.0, 0.0, 1.0, 1.0, 0.0, 0.0, 1.0, 1.0, 0.0, 0.0, 1.0, 1.0, 0.0, 0.0, 1.0, 1.0, 0.0, 0.0, 1.0, 1.0, 0.0, 0.0, 1.0, 1.0, 0.0, 0.0, 1.0, 1.0, 0.0, 0.0, 1.0, 1.0, 0.0, 0.0, 1.0, 1.0, 0.0, 0.0, 1.0, 1.0, 0.0, 0.0, 1.0, 1.0, 0.0, 0.0, 1.0, 1.0, 0.0, 0.0, 1.0, 1.0, 0.0, 0.0, 1.0, 1.0, 0.0, 0.0, 1.0, 1.0, 0.0, 0.0, 1.0, 1.0, 0.0, 0.0, 1.0, 1.0, 0.0, 0.0, 1.0, 1.0, 0.0, 0.0, 1.0, 1.0, 0.0, 0.0, 1.0, 1.0, 0.0, 0.0, 1.0, 1.0, 0.0, 0.0, 1.0, 1.0, 0.0, 0.0, 1.0, 1.0, 0.0, 0.0, 1.0, 1.0, 0.0, 0.0, 1.0, 1.0, 0.0, 0.0, 1.0, 1.0, 0.0, 0.0, 1.0, 1.0, 0.0, 0.0, 1.0, 1.0, 0.0, 0.0, 1.0, 1.0, 0.0, 0.0, 1.0, 1.0, 0.0, 0.0, 1.0, 1.0, 0.0, 0.0, 1.0, 1.0, 0.0, 0.0, 1.0, 1.0, 0.0, 0.0, 1.0, 1.0, 0.0, 0.0, 1.0, 1.0, 1.0, 0.0, 0.0, 1.0, 1.0, 0.0, 0.0, 1.0, 1.0, 0.0, 0.0, 1.0, 1.0, 0.0, 0.0, 1.0, 0.0, 0.0, 1.0, 1.0, 0.0, 0.0, 1.0, 1.0, 0.0, 0.0, 1.0, 1.0, 0.0, 0.0, 1.0, 1.0, 0.0, 0.0, 1.0, 1.0, 0.0, 0.0, 1.0, 1.0, 0.0, 0.0, 1.0, 1.0, 0.0, 0.0, 1.0, 1.0, 1.0, 0.0, 0.0, 1.0, 1.0, 0.0, 0.0, 1.0, 1.0, 0.0, 0.0, 1.0, 1.0, 0.0, 0.0, 1.0, 1.0, 1.0, 1.0, 1.0, 1.0, 1.0, 1.0, 1.0, 1.0, 1.0, 1.0, 1.0, 1.0, 1.0, 1.0, 1.0, 1.0, 1.0, 1.0, 1.0, 1.0, 1.0, 1.0, 1.0, 1.0, 1.0, 1.0, 1.0, 1.0, 1.0, 1.0, 1.0, 1.0, 1.0, 1.0, 1.0, 1.0, 1.0, 1.0, 1.0, 1.0, 1.0, 1.0, 1.0, 1.0, 1.0, 1.0, 1.0, 1.0, 1.0, 1.0, 1.0, 1.0, 1.0, 1.0, 1.0, 1.0, 1.0, 1.0, 1.0, 1.0, 1.0, 1.0, 1.0, 1.0, 1.0, 1.0, 1.0, 1.0, 1.0, 1.0, 1.0, 1.0, 1.0, 1.0, 1.0, 1.0, 1.0, 1.0, 1.0, 1.0, 1.0, 1.0, 1.0, 1.0, 1.0, 1.0, 1.0, 1.0, 1.0, 1.0, 1.0, 1.0, 1.0, 1.0, 1.0])
me_cylinder_010.materials.append(mat_colonna_mat)
me_cylinder_010.use_remesh_fix_poles = True
me_cylinder_010.use_remesh_preserve_attributes = False
me_cylinder_010.use_mirror_vertex_groups = False
me_cylinder_010.update()

# ---- objects
ob_cylinder_003 = bpy.data.objects.new('Cylinder.003', me_cylinder_010)

# ---- transforms, parenting, visibility, modifiers, constraints
ob_cylinder_003.location = (0.007602, -1.211e-07, -14.9)
ob_cylinder_003.show_in_front = True
ob_cylinder_003.lineart.crease_threshold = 0.0

# ---- collection membership
col_colonna1.objects.link(ob_cylinder_003)

# ---- scene / render settings (as saved in the file)
scene.frame_start = 1; scene.frame_end = 250; scene.frame_set(62)
scene.render.engine = 'BLENDER_EEVEE_NEXT'
scene.cycles.use_denoising = False
scene.cycles.samples = 128
scene.cycles.sampling_pattern = 'TABULATED_SOBOL'
scene.cycles.use_adaptive_sampling = False
scene.cycles.use_light_tree = False
scene.view_settings.view_transform = 'Filmic'
bpy.context.view_layer.update()

# ---- added for rendering (the .blend has no active camera and no usable light): camera, sun
cam_auto = bpy.data.cameras.new('AutoCamera')
cam_auto.lens = 50.0
cam_auto.sensor_width = 36.0
cam_auto.clip_end = 1000.0
ob_auto_camera = bpy.data.objects.new('AutoCamera', cam_auto)
scene.collection.objects.link(ob_auto_camera)
ob_auto_camera.location = (16.0597, -19.2222, 6.36987)
ob_auto_camera.rotation_euler = (1.09748, -7.21219e-08, 0.694738)
scene.camera = ob_auto_camera
light_auto_sun = bpy.data.lights.new('AutoSun', 'SUN')
light_auto_sun.energy = 3.0
light_auto_sun.angle = 0.0523599
ob_auto_sun = bpy.data.objects.new('AutoSun', light_auto_sun)
scene.collection.objects.link(ob_auto_sun)
ob_auto_sun.rotation_euler = (0.872665, 0.174533, 0.523599)
bpy.context.view_layer.update()
